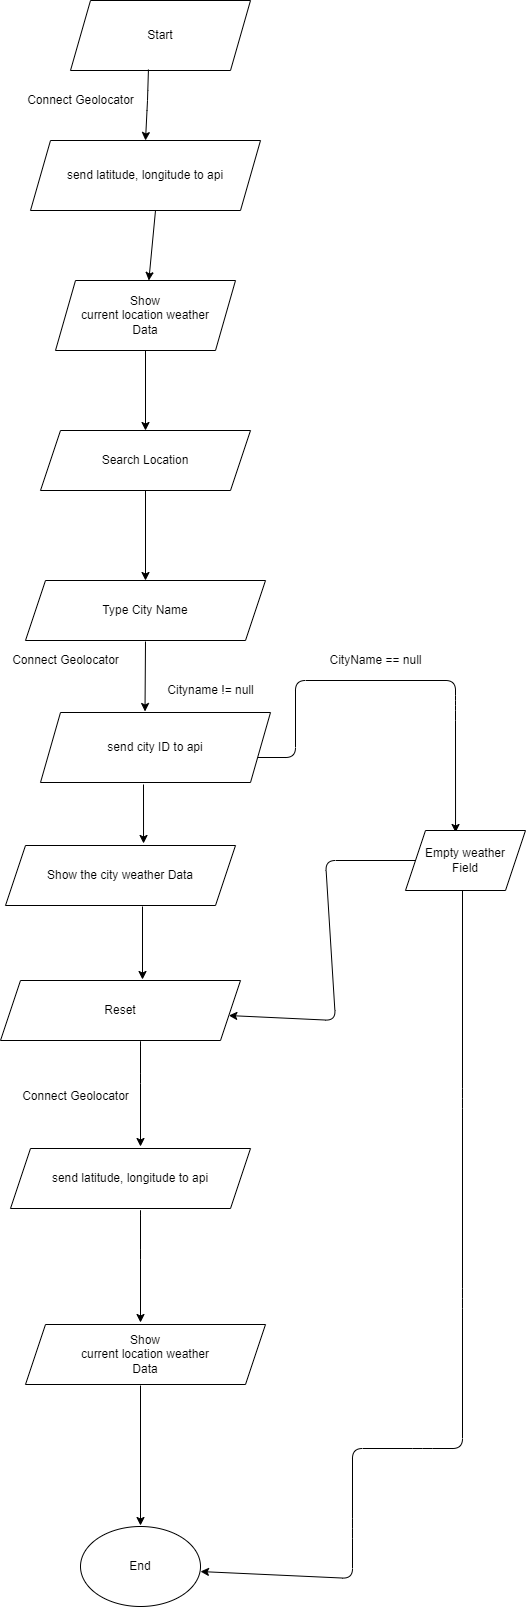

The diagram above was exported from draw.io. Its source (the exported page's mxGraphModel, read from the mxfile embedded in the PNG):
<mxGraphModel dx="868" dy="1793" grid="1" gridSize="10" guides="1" tooltips="1" connect="1" arrows="1" fold="1" page="1" pageScale="1" pageWidth="850" pageHeight="1400" math="0" shadow="0">
  <root>
    <mxCell id="0" />
    <mxCell id="1" parent="0" />
    <mxCell id="C485CeIIYCR0oRBObRzM-1" value="Start" style="shape=parallelogram;perimeter=parallelogramPerimeter;whiteSpace=wrap;html=1;fixedSize=1;" parent="1" vertex="1">
      <mxGeometry x="355" y="-1090" width="180" height="70" as="geometry" />
    </mxCell>
    <mxCell id="C485CeIIYCR0oRBObRzM-2" value="" style="endArrow=classic;html=1;exitX=0.433;exitY=0.986;exitDx=0;exitDy=0;exitPerimeter=0;entryX=0.5;entryY=0;entryDx=0;entryDy=0;entryPerimeter=0;" parent="1" source="C485CeIIYCR0oRBObRzM-1" edge="1" target="NdMPUdGNPpN6m603bLWo-2">
      <mxGeometry width="50" height="50" relative="1" as="geometry">
        <mxPoint x="350" y="-340" as="sourcePoint" />
        <mxPoint x="421" y="-910" as="targetPoint" />
        <Array as="points">
          <mxPoint x="432" y="-990" />
        </Array>
      </mxGeometry>
    </mxCell>
    <mxCell id="C485CeIIYCR0oRBObRzM-3" value="Show&lt;br&gt;current location weather&lt;br&gt;Data" style="shape=parallelogram;perimeter=parallelogramPerimeter;whiteSpace=wrap;html=1;fixedSize=1;" parent="1" vertex="1">
      <mxGeometry x="340" y="-810" width="180" height="70" as="geometry" />
    </mxCell>
    <mxCell id="C485CeIIYCR0oRBObRzM-4" value="" style="endArrow=classic;html=1;exitX=0.5;exitY=1;exitDx=0;exitDy=0;" parent="1" source="C485CeIIYCR0oRBObRzM-3" target="C485CeIIYCR0oRBObRzM-5" edge="1">
      <mxGeometry width="50" height="50" relative="1" as="geometry">
        <mxPoint x="390" y="-160" as="sourcePoint" />
        <mxPoint x="420" y="-710" as="targetPoint" />
      </mxGeometry>
    </mxCell>
    <mxCell id="C485CeIIYCR0oRBObRzM-5" value="Search Location" style="shape=parallelogram;perimeter=parallelogramPerimeter;whiteSpace=wrap;html=1;fixedSize=1;" parent="1" vertex="1">
      <mxGeometry x="325" y="-660" width="210" height="60" as="geometry" />
    </mxCell>
    <mxCell id="C485CeIIYCR0oRBObRzM-6" value="" style="endArrow=classic;html=1;exitX=0.5;exitY=1;exitDx=0;exitDy=0;" parent="1" source="C485CeIIYCR0oRBObRzM-5" edge="1">
      <mxGeometry width="50" height="50" relative="1" as="geometry">
        <mxPoint x="410" y="-570" as="sourcePoint" />
        <mxPoint x="430" y="-510" as="targetPoint" />
      </mxGeometry>
    </mxCell>
    <mxCell id="C485CeIIYCR0oRBObRzM-7" value="Type City Name" style="shape=parallelogram;perimeter=parallelogramPerimeter;whiteSpace=wrap;html=1;fixedSize=1;" parent="1" vertex="1">
      <mxGeometry x="310" y="-510" width="240" height="60" as="geometry" />
    </mxCell>
    <mxCell id="C485CeIIYCR0oRBObRzM-8" value="" style="endArrow=classic;html=1;entryX=0.417;entryY=0.033;entryDx=0;entryDy=0;entryPerimeter=0;" parent="1" edge="1" target="C485CeIIYCR0oRBObRzM-16">
      <mxGeometry width="50" height="50" relative="1" as="geometry">
        <mxPoint x="540" y="-333" as="sourcePoint" />
        <mxPoint x="760" y="-360" as="targetPoint" />
        <Array as="points">
          <mxPoint x="580" y="-333" />
          <mxPoint x="580" y="-410" />
          <mxPoint x="740" y="-410" />
          <mxPoint x="740" y="-390" />
          <mxPoint x="740" y="-380" />
        </Array>
      </mxGeometry>
    </mxCell>
    <mxCell id="C485CeIIYCR0oRBObRzM-9" value="" style="endArrow=classic;html=1;entryX=0.561;entryY=-0.017;entryDx=0;entryDy=0;entryPerimeter=0;" parent="1" edge="1">
      <mxGeometry width="50" height="50" relative="1" as="geometry">
        <mxPoint x="428" y="-306" as="sourcePoint" />
        <mxPoint x="428.03" y="-247.01999999999998" as="targetPoint" />
        <Array as="points" />
      </mxGeometry>
    </mxCell>
    <mxCell id="C485CeIIYCR0oRBObRzM-13" value="Cityname != null" style="text;html=1;align=center;verticalAlign=middle;resizable=0;points=[];autosize=1;strokeColor=none;fillColor=none;" parent="1" vertex="1">
      <mxGeometry x="445" y="-410" width="100" height="20" as="geometry" />
    </mxCell>
    <mxCell id="C485CeIIYCR0oRBObRzM-14" value="Show the city weather Data" style="shape=parallelogram;perimeter=parallelogramPerimeter;whiteSpace=wrap;html=1;fixedSize=1;" parent="1" vertex="1">
      <mxGeometry x="290" y="-245" width="230" height="60" as="geometry" />
    </mxCell>
    <mxCell id="C485CeIIYCR0oRBObRzM-15" value="CityName == null" style="text;html=1;align=center;verticalAlign=middle;resizable=0;points=[];autosize=1;strokeColor=none;fillColor=none;" parent="1" vertex="1">
      <mxGeometry x="605" y="-440" width="110" height="20" as="geometry" />
    </mxCell>
    <mxCell id="C485CeIIYCR0oRBObRzM-16" value="Empty weather&lt;br&gt;Field" style="shape=parallelogram;perimeter=parallelogramPerimeter;whiteSpace=wrap;html=1;fixedSize=1;" parent="1" vertex="1">
      <mxGeometry x="690" y="-260" width="120" height="60" as="geometry" />
    </mxCell>
    <mxCell id="C485CeIIYCR0oRBObRzM-17" value="" style="endArrow=classic;html=1;" parent="1" edge="1">
      <mxGeometry width="50" height="50" relative="1" as="geometry">
        <mxPoint x="425" y="295" as="sourcePoint" />
        <mxPoint x="425" y="435" as="targetPoint" />
        <Array as="points" />
      </mxGeometry>
    </mxCell>
    <mxCell id="C485CeIIYCR0oRBObRzM-19" value="End" style="ellipse;whiteSpace=wrap;html=1;" parent="1" vertex="1">
      <mxGeometry x="365" y="436" width="120" height="80" as="geometry" />
    </mxCell>
    <mxCell id="C485CeIIYCR0oRBObRzM-20" value="" style="endArrow=classic;html=1;" parent="1" source="C485CeIIYCR0oRBObRzM-16" edge="1" target="NdMPUdGNPpN6m603bLWo-12">
      <mxGeometry width="50" height="50" relative="1" as="geometry">
        <mxPoint x="696.96" y="-295.98" as="sourcePoint" />
        <mxPoint x="600" y="-80" as="targetPoint" />
        <Array as="points">
          <mxPoint x="610" y="-230" />
          <mxPoint x="620" y="-70" />
        </Array>
      </mxGeometry>
    </mxCell>
    <mxCell id="NdMPUdGNPpN6m603bLWo-1" value="Connect Geolocator" style="text;html=1;align=center;verticalAlign=middle;resizable=0;points=[];autosize=1;strokeColor=none;fillColor=none;" vertex="1" parent="1">
      <mxGeometry x="305" y="-1000" width="120" height="20" as="geometry" />
    </mxCell>
    <mxCell id="NdMPUdGNPpN6m603bLWo-2" value="send latitude, longitude to api" style="shape=parallelogram;perimeter=parallelogramPerimeter;whiteSpace=wrap;html=1;fixedSize=1;" vertex="1" parent="1">
      <mxGeometry x="315" y="-950" width="230" height="70" as="geometry" />
    </mxCell>
    <mxCell id="NdMPUdGNPpN6m603bLWo-7" value="" style="endArrow=classic;html=1;" edge="1" parent="1" target="C485CeIIYCR0oRBObRzM-3">
      <mxGeometry width="50" height="50" relative="1" as="geometry">
        <mxPoint x="440" y="-880" as="sourcePoint" />
        <mxPoint x="440" y="-940" as="targetPoint" />
        <Array as="points">
          <mxPoint x="440" y="-880" />
        </Array>
      </mxGeometry>
    </mxCell>
    <mxCell id="NdMPUdGNPpN6m603bLWo-8" value="send city ID to api" style="shape=parallelogram;perimeter=parallelogramPerimeter;whiteSpace=wrap;html=1;fixedSize=1;" vertex="1" parent="1">
      <mxGeometry x="325" y="-378" width="230" height="70" as="geometry" />
    </mxCell>
    <mxCell id="NdMPUdGNPpN6m603bLWo-9" value="" style="endArrow=classic;html=1;" edge="1" parent="1">
      <mxGeometry width="50" height="50" relative="1" as="geometry">
        <mxPoint x="430" y="-449" as="sourcePoint" />
        <mxPoint x="429.5" y="-379" as="targetPoint" />
      </mxGeometry>
    </mxCell>
    <mxCell id="NdMPUdGNPpN6m603bLWo-10" value="Connect Geolocator" style="text;html=1;align=center;verticalAlign=middle;resizable=0;points=[];autosize=1;strokeColor=none;fillColor=none;" vertex="1" parent="1">
      <mxGeometry x="290" y="-440" width="120" height="20" as="geometry" />
    </mxCell>
    <mxCell id="NdMPUdGNPpN6m603bLWo-11" value="" style="endArrow=classic;html=1;" edge="1" parent="1">
      <mxGeometry width="50" height="50" relative="1" as="geometry">
        <mxPoint x="427" y="-184" as="sourcePoint" />
        <mxPoint x="427" y="-111" as="targetPoint" />
        <Array as="points">
          <mxPoint x="427" y="-184" />
        </Array>
      </mxGeometry>
    </mxCell>
    <mxCell id="NdMPUdGNPpN6m603bLWo-12" value="Reset" style="shape=parallelogram;perimeter=parallelogramPerimeter;whiteSpace=wrap;html=1;fixedSize=1;" vertex="1" parent="1">
      <mxGeometry x="285" y="-110" width="240" height="60" as="geometry" />
    </mxCell>
    <mxCell id="NdMPUdGNPpN6m603bLWo-13" value="Connect Geolocator" style="text;html=1;align=center;verticalAlign=middle;resizable=0;points=[];autosize=1;strokeColor=none;fillColor=none;" vertex="1" parent="1">
      <mxGeometry x="300" y="-4" width="120" height="20" as="geometry" />
    </mxCell>
    <mxCell id="NdMPUdGNPpN6m603bLWo-15" value="&lt;span&gt;send latitude, longitude to api&lt;/span&gt;" style="shape=parallelogram;perimeter=parallelogramPerimeter;whiteSpace=wrap;html=1;fixedSize=1;" vertex="1" parent="1">
      <mxGeometry x="295" y="58" width="240" height="60" as="geometry" />
    </mxCell>
    <mxCell id="NdMPUdGNPpN6m603bLWo-16" value="Show&lt;br&gt;current location weather&lt;br&gt;Data" style="shape=parallelogram;perimeter=parallelogramPerimeter;whiteSpace=wrap;html=1;fixedSize=1;" vertex="1" parent="1">
      <mxGeometry x="310" y="234" width="240" height="60" as="geometry" />
    </mxCell>
    <mxCell id="NdMPUdGNPpN6m603bLWo-17" value="" style="endArrow=classic;html=1;" edge="1" parent="1">
      <mxGeometry width="50" height="50" relative="1" as="geometry">
        <mxPoint x="425" y="-17" as="sourcePoint" />
        <mxPoint x="425" y="56" as="targetPoint" />
        <Array as="points">
          <mxPoint x="425" y="-54" />
          <mxPoint x="425" y="-17" />
        </Array>
      </mxGeometry>
    </mxCell>
    <mxCell id="NdMPUdGNPpN6m603bLWo-19" value="" style="endArrow=classic;html=1;" edge="1" parent="1">
      <mxGeometry width="50" height="50" relative="1" as="geometry">
        <mxPoint x="425" y="159" as="sourcePoint" />
        <mxPoint x="425" y="232" as="targetPoint" />
        <Array as="points">
          <mxPoint x="425" y="115" />
          <mxPoint x="425" y="159" />
        </Array>
      </mxGeometry>
    </mxCell>
    <mxCell id="NdMPUdGNPpN6m603bLWo-20" value="" style="endArrow=classic;html=1;entryX=1.025;entryY=0.588;entryDx=0;entryDy=0;entryPerimeter=0;" edge="1" parent="1">
      <mxGeometry width="50" height="50" relative="1" as="geometry">
        <mxPoint x="747" y="-200" as="sourcePoint" />
        <mxPoint x="485" y="481.03999999999996" as="targetPoint" />
        <Array as="points">
          <mxPoint x="747" y="8" />
          <mxPoint x="747" y="208" />
          <mxPoint x="747" y="358" />
          <mxPoint x="707" y="358" />
          <mxPoint x="637" y="358" />
          <mxPoint x="637" y="438" />
          <mxPoint x="637" y="488" />
        </Array>
      </mxGeometry>
    </mxCell>
  </root>
</mxGraphModel>